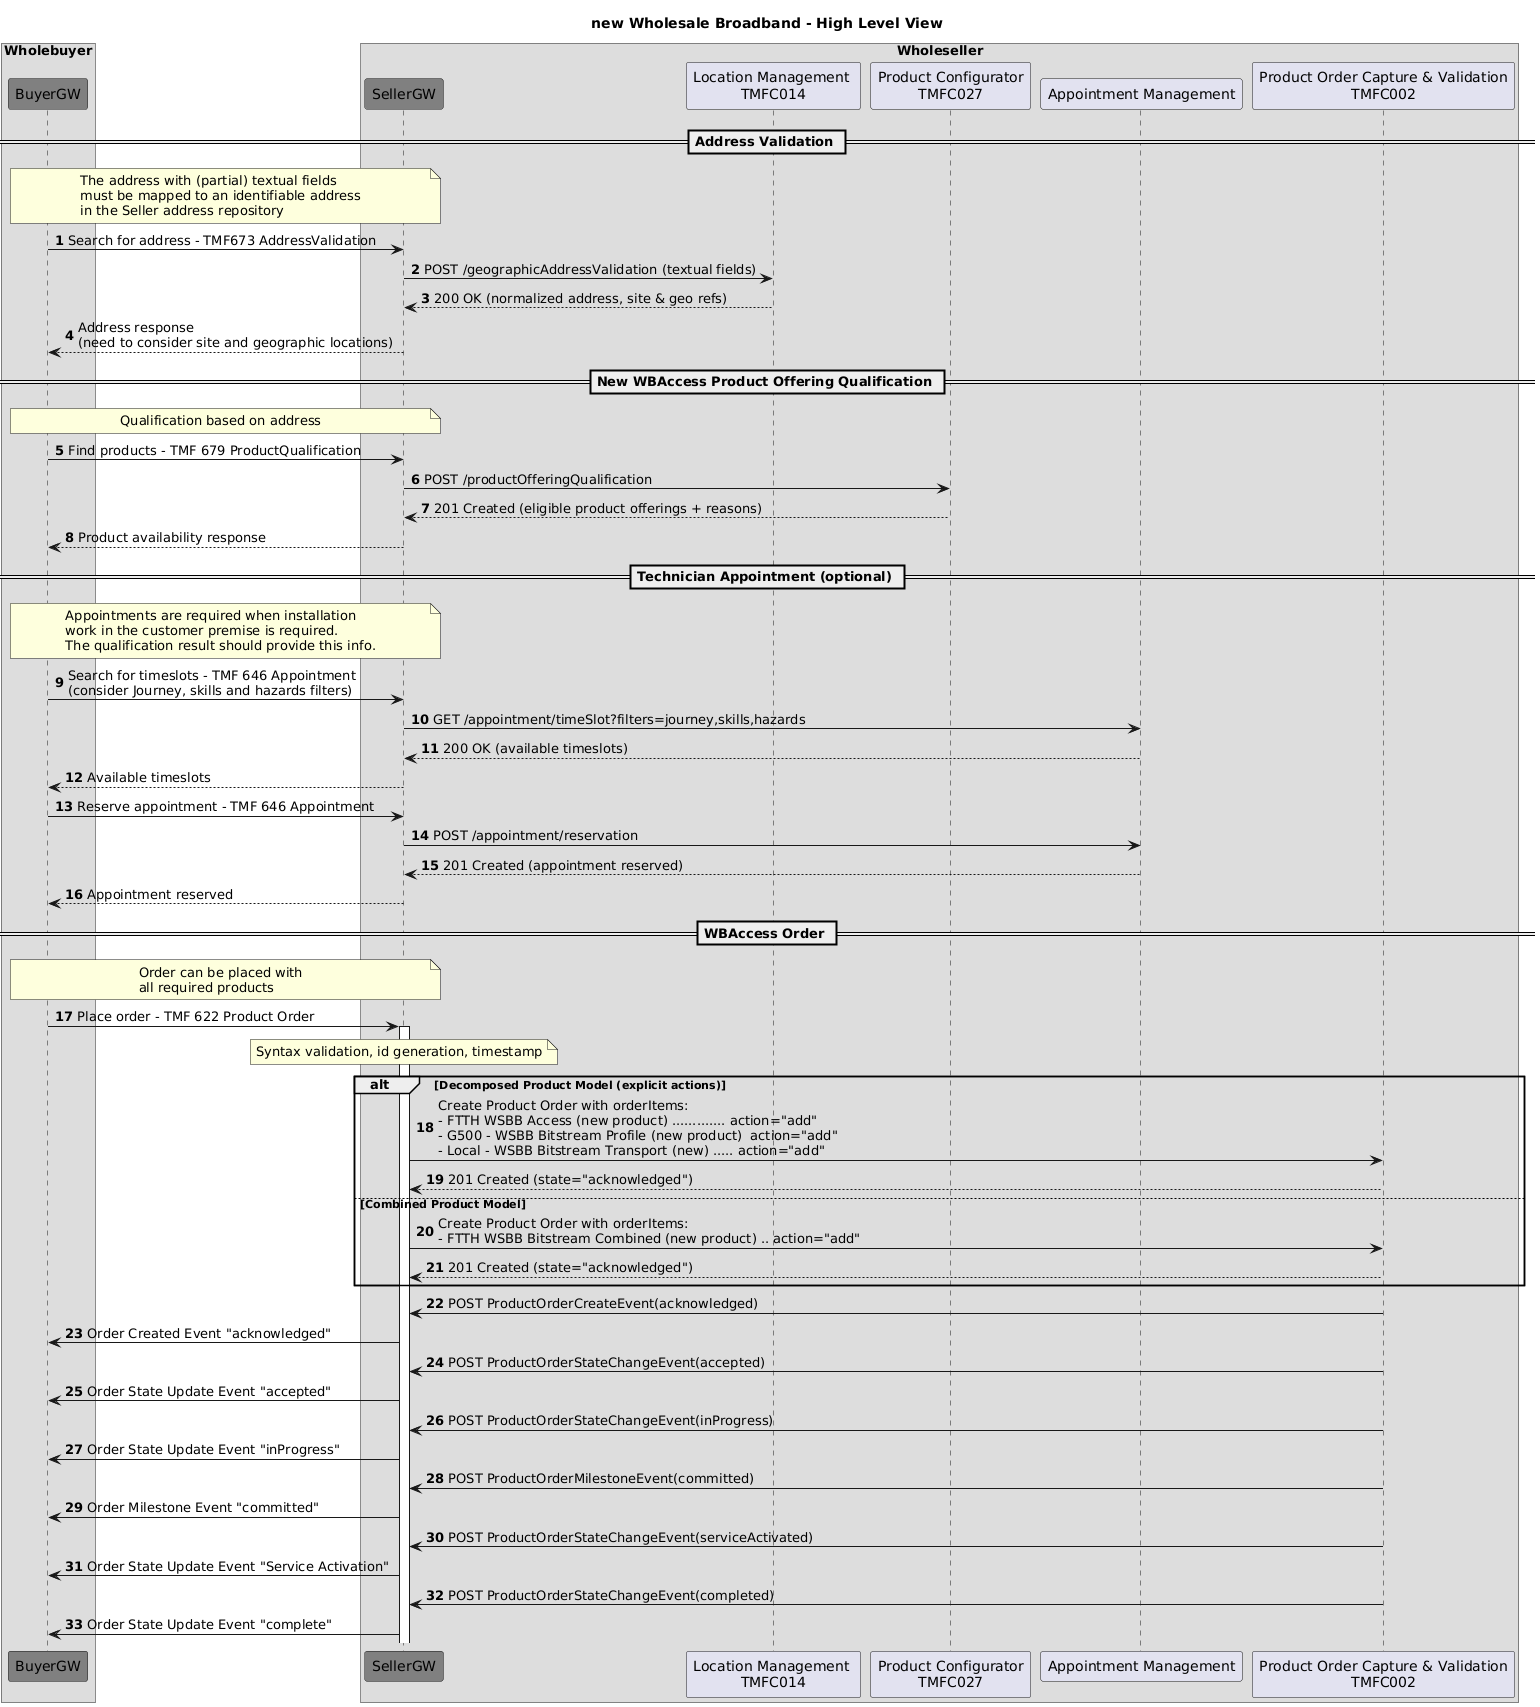

The diagram above was rendered by PlantUML. Its source (embedded in the PNG):
@startuml
title new Wholesale Broadband - High Level View
skinparam ParticipantFontColor automatic
autonumber
box Wholebuyer
participant "BuyerGW" as BGW #Grey
end box
box Wholeseller
participant "SellerGW" as SGW #Grey
participant "Location Management \nTMFC014" as addressValidationManagement
participant "Product Configurator\nTMFC027" as productOfferingQualificationManagement
participant "Appointment Management" as appointmentManagement
participant "Product Order Capture & Validation\nTMFC002" as productOrderManagement
end box
== Address Validation ==
note over BGW,SGW
The address with (partial) textual fields
must be mapped to an identifiable address
in the Seller address repository
end note
BGW -> SGW : Search for address - TMF673 AddressValidation
SGW -> addressValidationManagement: POST /geographicAddressValidation (textual fields)
SGW <-- addressValidationManagement: 200 OK (normalized address, site & geo refs)
BGW <-- SGW : Address response \n(need to consider site and geographic locations)
== New WBAccess Product Offering Qualification ==
note over BGW,SGW
Qualification based on address
end note
BGW -> SGW : Find products - TMF 679 ProductQualification
SGW -> productOfferingQualificationManagement: POST /productOfferingQualification
SGW <-- productOfferingQualificationManagement: 201 Created (eligible product offerings + reasons)
BGW <-- SGW : Product availability response
== Technician Appointment (optional) ==
note over BGW,SGW
Appointments are required when installation
work in the customer premise is required.
The qualification result should provide this info.
end note
BGW  -> SGW : Search for timeslots - TMF 646 Appointment \n(consider Journey, skills and hazards filters)
SGW  -> appointmentManagement: GET /appointment/timeSlot?filters=journey,skills,hazards
SGW  <-- appointmentManagement: 200 OK (available timeslots)
BGW  <-- SGW : Available timeslots
BGW  -> SGW : Reserve appointment - TMF 646 Appointment
SGW  -> appointmentManagement: POST /appointment/reservation
SGW  <-- appointmentManagement: 201 Created (appointment reserved)
BGW  <-- SGW : Appointment reserved
== WBAccess Order ==
note over BGW,SGW
Order can be placed with
all required products
end note
BGW -> SGW++ : Place order - TMF 622 Product Order
note over SGW: Syntax validation, id generation, timestamp
' --- Step: Create detailed order in POM (alternative models) ---
alt Decomposed Product Model (explicit actions)
SGW -> productOrderManagement: Create Product Order with orderItems:\n- FTTH WSBB Access (new product) ............. action="add"\n- G500 - WSBB Bitstream Profile (new product)  action="add"\n- Local - WSBB Bitstream Transport (new) ..... action="add"
SGW <-- productOrderManagement: 201 Created (state="acknowledged")
else Combined Product Model
SGW -> productOrderManagement: Create Product Order with orderItems:\n- FTTH WSBB Bitstream Combined (new product) .. action="add"
SGW <-- productOrderManagement: 201 Created (state="acknowledged")
end
' -- Event notifications relayed via SGW --
productOrderManagement -> SGW: POST ProductOrderCreateEvent(acknowledged)
SGW -> BGW : Order Created Event "acknowledged"
productOrderManagement -> SGW: POST ProductOrderStateChangeEvent(accepted)
SGW -> BGW : Order State Update Event "accepted"
productOrderManagement -> SGW: POST ProductOrderStateChangeEvent(inProgress)
SGW -> BGW : Order State Update Event "inProgress"
productOrderManagement -> SGW: POST ProductOrderMilestoneEvent(committed)
SGW -> BGW : Order Milestone Event "committed"
productOrderManagement -> SGW: POST ProductOrderStateChangeEvent(serviceActivated)
SGW -> BGW : Order State Update Event "Service Activation"
productOrderManagement -> SGW: POST ProductOrderStateChangeEvent(completed)
SGW -> BGW : Order State Update Event "complete"
@enduml